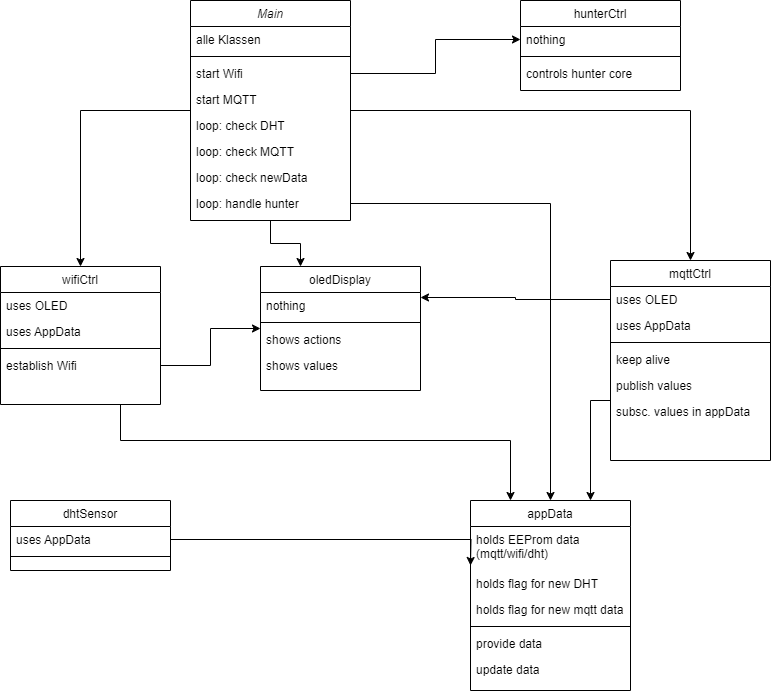

The diagram above was exported from draw.io. Its source (the exported page's mxGraphModel, read from the mxfile embedded in the PNG):
<mxGraphModel dx="1098" dy="875" grid="1" gridSize="10" guides="1" tooltips="1" connect="1" arrows="1" fold="1" page="1" pageScale="1" pageWidth="827" pageHeight="1169" math="0" shadow="0">
  <root>
    <mxCell id="WIyWlLk6GJQsqaUBKTNV-0" />
    <mxCell id="WIyWlLk6GJQsqaUBKTNV-1" parent="WIyWlLk6GJQsqaUBKTNV-0" />
    <mxCell id="U_kqndOrAWmSXEDDzPbJ-6" style="edgeStyle=orthogonalEdgeStyle;rounded=0;orthogonalLoop=1;jettySize=auto;html=1;entryX=0.5;entryY=0;entryDx=0;entryDy=0;" parent="WIyWlLk6GJQsqaUBKTNV-1" source="zkfFHV4jXpPFQw0GAbJ--0" target="zkfFHV4jXpPFQw0GAbJ--6" edge="1">
      <mxGeometry relative="1" as="geometry" />
    </mxCell>
    <mxCell id="U_kqndOrAWmSXEDDzPbJ-10" style="edgeStyle=orthogonalEdgeStyle;rounded=0;orthogonalLoop=1;jettySize=auto;html=1;entryX=0.5;entryY=0;entryDx=0;entryDy=0;" parent="WIyWlLk6GJQsqaUBKTNV-1" source="zkfFHV4jXpPFQw0GAbJ--0" target="zkfFHV4jXpPFQw0GAbJ--13" edge="1">
      <mxGeometry relative="1" as="geometry" />
    </mxCell>
    <mxCell id="U_kqndOrAWmSXEDDzPbJ-11" style="edgeStyle=orthogonalEdgeStyle;rounded=0;orthogonalLoop=1;jettySize=auto;html=1;entryX=0;entryY=0.5;entryDx=0;entryDy=0;exitX=1;exitY=0.5;exitDx=0;exitDy=0;" parent="WIyWlLk6GJQsqaUBKTNV-1" source="zkfFHV4jXpPFQw0GAbJ--5" target="U_kqndOrAWmSXEDDzPbJ-1" edge="1">
      <mxGeometry relative="1" as="geometry" />
    </mxCell>
    <mxCell id="zkfFHV4jXpPFQw0GAbJ--0" value="Main" style="swimlane;fontStyle=2;align=center;verticalAlign=top;childLayout=stackLayout;horizontal=1;startSize=26;horizontalStack=0;resizeParent=1;resizeLast=0;collapsible=1;marginBottom=0;rounded=0;shadow=0;strokeWidth=1;" parent="WIyWlLk6GJQsqaUBKTNV-1" vertex="1">
      <mxGeometry x="230" y="60" width="160" height="220" as="geometry">
        <mxRectangle x="230" y="140" width="160" height="26" as="alternateBounds" />
      </mxGeometry>
    </mxCell>
    <mxCell id="zkfFHV4jXpPFQw0GAbJ--1" value="alle Klassen" style="text;align=left;verticalAlign=top;spacingLeft=4;spacingRight=4;overflow=hidden;rotatable=0;points=[[0,0.5],[1,0.5]];portConstraint=eastwest;" parent="zkfFHV4jXpPFQw0GAbJ--0" vertex="1">
      <mxGeometry y="26" width="160" height="26" as="geometry" />
    </mxCell>
    <mxCell id="zkfFHV4jXpPFQw0GAbJ--4" value="" style="line;html=1;strokeWidth=1;align=left;verticalAlign=middle;spacingTop=-1;spacingLeft=3;spacingRight=3;rotatable=0;labelPosition=right;points=[];portConstraint=eastwest;" parent="zkfFHV4jXpPFQw0GAbJ--0" vertex="1">
      <mxGeometry y="52" width="160" height="8" as="geometry" />
    </mxCell>
    <mxCell id="zkfFHV4jXpPFQw0GAbJ--5" value="start Wifi" style="text;align=left;verticalAlign=top;spacingLeft=4;spacingRight=4;overflow=hidden;rotatable=0;points=[[0,0.5],[1,0.5]];portConstraint=eastwest;" parent="zkfFHV4jXpPFQw0GAbJ--0" vertex="1">
      <mxGeometry y="60" width="160" height="26" as="geometry" />
    </mxCell>
    <mxCell id="U_kqndOrAWmSXEDDzPbJ-13" value="start MQTT" style="text;align=left;verticalAlign=top;spacingLeft=4;spacingRight=4;overflow=hidden;rotatable=0;points=[[0,0.5],[1,0.5]];portConstraint=eastwest;" parent="zkfFHV4jXpPFQw0GAbJ--0" vertex="1">
      <mxGeometry y="86" width="160" height="26" as="geometry" />
    </mxCell>
    <mxCell id="U_kqndOrAWmSXEDDzPbJ-14" value="loop: check DHT" style="text;align=left;verticalAlign=top;spacingLeft=4;spacingRight=4;overflow=hidden;rotatable=0;points=[[0,0.5],[1,0.5]];portConstraint=eastwest;" parent="zkfFHV4jXpPFQw0GAbJ--0" vertex="1">
      <mxGeometry y="112" width="160" height="26" as="geometry" />
    </mxCell>
    <mxCell id="U_kqndOrAWmSXEDDzPbJ-15" value="loop: check MQTT " style="text;align=left;verticalAlign=top;spacingLeft=4;spacingRight=4;overflow=hidden;rotatable=0;points=[[0,0.5],[1,0.5]];portConstraint=eastwest;" parent="zkfFHV4jXpPFQw0GAbJ--0" vertex="1">
      <mxGeometry y="138" width="160" height="26" as="geometry" />
    </mxCell>
    <mxCell id="U_kqndOrAWmSXEDDzPbJ-16" value="loop: check newData" style="text;align=left;verticalAlign=top;spacingLeft=4;spacingRight=4;overflow=hidden;rotatable=0;points=[[0,0.5],[1,0.5]];portConstraint=eastwest;" parent="zkfFHV4jXpPFQw0GAbJ--0" vertex="1">
      <mxGeometry y="164" width="160" height="26" as="geometry" />
    </mxCell>
    <mxCell id="U_kqndOrAWmSXEDDzPbJ-17" value="loop: handle hunter" style="text;align=left;verticalAlign=top;spacingLeft=4;spacingRight=4;overflow=hidden;rotatable=0;points=[[0,0.5],[1,0.5]];portConstraint=eastwest;" parent="zkfFHV4jXpPFQw0GAbJ--0" vertex="1">
      <mxGeometry y="190" width="160" height="26" as="geometry" />
    </mxCell>
    <mxCell id="zkfFHV4jXpPFQw0GAbJ--6" value="wifiCtrl" style="swimlane;fontStyle=0;align=center;verticalAlign=top;childLayout=stackLayout;horizontal=1;startSize=26;horizontalStack=0;resizeParent=1;resizeLast=0;collapsible=1;marginBottom=0;rounded=0;shadow=0;strokeWidth=1;" parent="WIyWlLk6GJQsqaUBKTNV-1" vertex="1">
      <mxGeometry x="40" y="326" width="160" height="138" as="geometry">
        <mxRectangle x="130" y="380" width="160" height="26" as="alternateBounds" />
      </mxGeometry>
    </mxCell>
    <mxCell id="zkfFHV4jXpPFQw0GAbJ--7" value="uses OLED" style="text;align=left;verticalAlign=top;spacingLeft=4;spacingRight=4;overflow=hidden;rotatable=0;points=[[0,0.5],[1,0.5]];portConstraint=eastwest;" parent="zkfFHV4jXpPFQw0GAbJ--6" vertex="1">
      <mxGeometry y="26" width="160" height="26" as="geometry" />
    </mxCell>
    <mxCell id="zkfFHV4jXpPFQw0GAbJ--8" value="uses AppData" style="text;align=left;verticalAlign=top;spacingLeft=4;spacingRight=4;overflow=hidden;rotatable=0;points=[[0,0.5],[1,0.5]];portConstraint=eastwest;rounded=0;shadow=0;html=0;" parent="zkfFHV4jXpPFQw0GAbJ--6" vertex="1">
      <mxGeometry y="52" width="160" height="26" as="geometry" />
    </mxCell>
    <mxCell id="zkfFHV4jXpPFQw0GAbJ--9" value="" style="line;html=1;strokeWidth=1;align=left;verticalAlign=middle;spacingTop=-1;spacingLeft=3;spacingRight=3;rotatable=0;labelPosition=right;points=[];portConstraint=eastwest;" parent="zkfFHV4jXpPFQw0GAbJ--6" vertex="1">
      <mxGeometry y="78" width="160" height="8" as="geometry" />
    </mxCell>
    <mxCell id="zkfFHV4jXpPFQw0GAbJ--10" value="establish Wifi" style="text;align=left;verticalAlign=top;spacingLeft=4;spacingRight=4;overflow=hidden;rotatable=0;points=[[0,0.5],[1,0.5]];portConstraint=eastwest;fontStyle=0" parent="zkfFHV4jXpPFQw0GAbJ--6" vertex="1">
      <mxGeometry y="86" width="160" height="26" as="geometry" />
    </mxCell>
    <mxCell id="U_kqndOrAWmSXEDDzPbJ-20" style="edgeStyle=orthogonalEdgeStyle;rounded=0;orthogonalLoop=1;jettySize=auto;html=1;" parent="WIyWlLk6GJQsqaUBKTNV-1" source="zkfFHV4jXpPFQw0GAbJ--13" edge="1">
      <mxGeometry relative="1" as="geometry">
        <mxPoint x="630" y="560" as="targetPoint" />
        <Array as="points">
          <mxPoint x="720" y="460" />
          <mxPoint x="630" y="460" />
        </Array>
      </mxGeometry>
    </mxCell>
    <mxCell id="zkfFHV4jXpPFQw0GAbJ--13" value="mqttCtrl" style="swimlane;fontStyle=0;align=center;verticalAlign=top;childLayout=stackLayout;horizontal=1;startSize=26;horizontalStack=0;resizeParent=1;resizeLast=0;collapsible=1;marginBottom=0;rounded=0;shadow=0;strokeWidth=1;" parent="WIyWlLk6GJQsqaUBKTNV-1" vertex="1">
      <mxGeometry x="650" y="320" width="160" height="200" as="geometry">
        <mxRectangle x="340" y="380" width="170" height="26" as="alternateBounds" />
      </mxGeometry>
    </mxCell>
    <mxCell id="zkfFHV4jXpPFQw0GAbJ--14" value="uses OLED" style="text;align=left;verticalAlign=top;spacingLeft=4;spacingRight=4;overflow=hidden;rotatable=0;points=[[0,0.5],[1,0.5]];portConstraint=eastwest;" parent="zkfFHV4jXpPFQw0GAbJ--13" vertex="1">
      <mxGeometry y="26" width="160" height="26" as="geometry" />
    </mxCell>
    <mxCell id="U_kqndOrAWmSXEDDzPbJ-29" value="uses AppData" style="text;align=left;verticalAlign=top;spacingLeft=4;spacingRight=4;overflow=hidden;rotatable=0;points=[[0,0.5],[1,0.5]];portConstraint=eastwest;" parent="zkfFHV4jXpPFQw0GAbJ--13" vertex="1">
      <mxGeometry y="52" width="160" height="26" as="geometry" />
    </mxCell>
    <mxCell id="zkfFHV4jXpPFQw0GAbJ--15" value="" style="line;html=1;strokeWidth=1;align=left;verticalAlign=middle;spacingTop=-1;spacingLeft=3;spacingRight=3;rotatable=0;labelPosition=right;points=[];portConstraint=eastwest;" parent="zkfFHV4jXpPFQw0GAbJ--13" vertex="1">
      <mxGeometry y="78" width="160" height="8" as="geometry" />
    </mxCell>
    <mxCell id="U_kqndOrAWmSXEDDzPbJ-32" value="keep alive" style="text;align=left;verticalAlign=top;spacingLeft=4;spacingRight=4;overflow=hidden;rotatable=0;points=[[0,0.5],[1,0.5]];portConstraint=eastwest;fontStyle=0" parent="zkfFHV4jXpPFQw0GAbJ--13" vertex="1">
      <mxGeometry y="86" width="160" height="26" as="geometry" />
    </mxCell>
    <mxCell id="U_kqndOrAWmSXEDDzPbJ-33" value="publish values" style="text;align=left;verticalAlign=top;spacingLeft=4;spacingRight=4;overflow=hidden;rotatable=0;points=[[0,0.5],[1,0.5]];portConstraint=eastwest;fontStyle=0" parent="zkfFHV4jXpPFQw0GAbJ--13" vertex="1">
      <mxGeometry y="112" width="160" height="26" as="geometry" />
    </mxCell>
    <mxCell id="U_kqndOrAWmSXEDDzPbJ-34" value="subsc. values in appData" style="text;align=left;verticalAlign=top;spacingLeft=4;spacingRight=4;overflow=hidden;rotatable=0;points=[[0,0.5],[1,0.5]];portConstraint=eastwest;fontStyle=0" parent="zkfFHV4jXpPFQw0GAbJ--13" vertex="1">
      <mxGeometry y="138" width="160" height="26" as="geometry" />
    </mxCell>
    <mxCell id="zkfFHV4jXpPFQw0GAbJ--17" value="appData" style="swimlane;fontStyle=0;align=center;verticalAlign=top;childLayout=stackLayout;horizontal=1;startSize=26;horizontalStack=0;resizeParent=1;resizeLast=0;collapsible=1;marginBottom=0;rounded=0;shadow=0;strokeWidth=1;" parent="WIyWlLk6GJQsqaUBKTNV-1" vertex="1">
      <mxGeometry x="510" y="560" width="160" height="190" as="geometry">
        <mxRectangle x="550" y="140" width="160" height="26" as="alternateBounds" />
      </mxGeometry>
    </mxCell>
    <mxCell id="zkfFHV4jXpPFQw0GAbJ--18" value="holds EEProm data &#10;(mqtt/wifi/dht)" style="text;align=left;verticalAlign=top;spacingLeft=4;spacingRight=4;overflow=hidden;rotatable=0;points=[[0,0.5],[1,0.5]];portConstraint=eastwest;" parent="zkfFHV4jXpPFQw0GAbJ--17" vertex="1">
      <mxGeometry y="26" width="160" height="44" as="geometry" />
    </mxCell>
    <mxCell id="zkfFHV4jXpPFQw0GAbJ--20" value="holds flag for new DHT" style="text;align=left;verticalAlign=top;spacingLeft=4;spacingRight=4;overflow=hidden;rotatable=0;points=[[0,0.5],[1,0.5]];portConstraint=eastwest;rounded=0;shadow=0;html=0;" parent="zkfFHV4jXpPFQw0GAbJ--17" vertex="1">
      <mxGeometry y="70" width="160" height="26" as="geometry" />
    </mxCell>
    <mxCell id="U_kqndOrAWmSXEDDzPbJ-35" value="holds flag for new mqtt data " style="text;align=left;verticalAlign=top;spacingLeft=4;spacingRight=4;overflow=hidden;rotatable=0;points=[[0,0.5],[1,0.5]];portConstraint=eastwest;" parent="zkfFHV4jXpPFQw0GAbJ--17" vertex="1">
      <mxGeometry y="96" width="160" height="26" as="geometry" />
    </mxCell>
    <mxCell id="zkfFHV4jXpPFQw0GAbJ--23" value="" style="line;html=1;strokeWidth=1;align=left;verticalAlign=middle;spacingTop=-1;spacingLeft=3;spacingRight=3;rotatable=0;labelPosition=right;points=[];portConstraint=eastwest;" parent="zkfFHV4jXpPFQw0GAbJ--17" vertex="1">
      <mxGeometry y="122" width="160" height="8" as="geometry" />
    </mxCell>
    <mxCell id="zkfFHV4jXpPFQw0GAbJ--24" value="provide data" style="text;align=left;verticalAlign=top;spacingLeft=4;spacingRight=4;overflow=hidden;rotatable=0;points=[[0,0.5],[1,0.5]];portConstraint=eastwest;" parent="zkfFHV4jXpPFQw0GAbJ--17" vertex="1">
      <mxGeometry y="130" width="160" height="26" as="geometry" />
    </mxCell>
    <mxCell id="U_kqndOrAWmSXEDDzPbJ-36" value="update data" style="text;align=left;verticalAlign=top;spacingLeft=4;spacingRight=4;overflow=hidden;rotatable=0;points=[[0,0.5],[1,0.5]];portConstraint=eastwest;" parent="zkfFHV4jXpPFQw0GAbJ--17" vertex="1">
      <mxGeometry y="156" width="160" height="26" as="geometry" />
    </mxCell>
    <mxCell id="U_kqndOrAWmSXEDDzPbJ-0" value="hunterCtrl" style="swimlane;fontStyle=0;align=center;verticalAlign=top;childLayout=stackLayout;horizontal=1;startSize=26;horizontalStack=0;resizeParent=1;resizeLast=0;collapsible=1;marginBottom=0;rounded=0;shadow=0;strokeWidth=1;" parent="WIyWlLk6GJQsqaUBKTNV-1" vertex="1">
      <mxGeometry x="560" y="60" width="160" height="90" as="geometry">
        <mxRectangle x="340" y="380" width="170" height="26" as="alternateBounds" />
      </mxGeometry>
    </mxCell>
    <mxCell id="U_kqndOrAWmSXEDDzPbJ-1" value="nothing" style="text;align=left;verticalAlign=top;spacingLeft=4;spacingRight=4;overflow=hidden;rotatable=0;points=[[0,0.5],[1,0.5]];portConstraint=eastwest;" parent="U_kqndOrAWmSXEDDzPbJ-0" vertex="1">
      <mxGeometry y="26" width="160" height="26" as="geometry" />
    </mxCell>
    <mxCell id="U_kqndOrAWmSXEDDzPbJ-2" value="" style="line;html=1;strokeWidth=1;align=left;verticalAlign=middle;spacingTop=-1;spacingLeft=3;spacingRight=3;rotatable=0;labelPosition=right;points=[];portConstraint=eastwest;" parent="U_kqndOrAWmSXEDDzPbJ-0" vertex="1">
      <mxGeometry y="52" width="160" height="8" as="geometry" />
    </mxCell>
    <mxCell id="U_kqndOrAWmSXEDDzPbJ-31" value="controls hunter core" style="text;align=left;verticalAlign=top;spacingLeft=4;spacingRight=4;overflow=hidden;rotatable=0;points=[[0,0.5],[1,0.5]];portConstraint=eastwest;" parent="U_kqndOrAWmSXEDDzPbJ-0" vertex="1">
      <mxGeometry y="60" width="160" height="26" as="geometry" />
    </mxCell>
    <mxCell id="U_kqndOrAWmSXEDDzPbJ-3" value="oledDisplay" style="swimlane;fontStyle=0;align=center;verticalAlign=top;childLayout=stackLayout;horizontal=1;startSize=26;horizontalStack=0;resizeParent=1;resizeLast=0;collapsible=1;marginBottom=0;rounded=0;shadow=0;strokeWidth=1;" parent="WIyWlLk6GJQsqaUBKTNV-1" vertex="1">
      <mxGeometry x="300" y="326" width="160" height="124" as="geometry">
        <mxRectangle x="340" y="380" width="170" height="26" as="alternateBounds" />
      </mxGeometry>
    </mxCell>
    <mxCell id="U_kqndOrAWmSXEDDzPbJ-4" value="nothing" style="text;align=left;verticalAlign=top;spacingLeft=4;spacingRight=4;overflow=hidden;rotatable=0;points=[[0,0.5],[1,0.5]];portConstraint=eastwest;" parent="U_kqndOrAWmSXEDDzPbJ-3" vertex="1">
      <mxGeometry y="26" width="160" height="26" as="geometry" />
    </mxCell>
    <mxCell id="U_kqndOrAWmSXEDDzPbJ-5" value="" style="line;html=1;strokeWidth=1;align=left;verticalAlign=middle;spacingTop=-1;spacingLeft=3;spacingRight=3;rotatable=0;labelPosition=right;points=[];portConstraint=eastwest;" parent="U_kqndOrAWmSXEDDzPbJ-3" vertex="1">
      <mxGeometry y="52" width="160" height="8" as="geometry" />
    </mxCell>
    <mxCell id="U_kqndOrAWmSXEDDzPbJ-27" value="shows actions" style="text;align=left;verticalAlign=top;spacingLeft=4;spacingRight=4;overflow=hidden;rotatable=0;points=[[0,0.5],[1,0.5]];portConstraint=eastwest;fontStyle=0" parent="U_kqndOrAWmSXEDDzPbJ-3" vertex="1">
      <mxGeometry y="60" width="160" height="26" as="geometry" />
    </mxCell>
    <mxCell id="U_kqndOrAWmSXEDDzPbJ-28" value="shows values" style="text;align=left;verticalAlign=top;spacingLeft=4;spacingRight=4;overflow=hidden;rotatable=0;points=[[0,0.5],[1,0.5]];portConstraint=eastwest;fontStyle=0" parent="U_kqndOrAWmSXEDDzPbJ-3" vertex="1">
      <mxGeometry y="86" width="160" height="26" as="geometry" />
    </mxCell>
    <mxCell id="U_kqndOrAWmSXEDDzPbJ-7" value="dhtSensor" style="swimlane;fontStyle=0;align=center;verticalAlign=top;childLayout=stackLayout;horizontal=1;startSize=26;horizontalStack=0;resizeParent=1;resizeLast=0;collapsible=1;marginBottom=0;rounded=0;shadow=0;strokeWidth=1;" parent="WIyWlLk6GJQsqaUBKTNV-1" vertex="1">
      <mxGeometry x="50" y="560" width="160" height="70" as="geometry">
        <mxRectangle x="340" y="380" width="170" height="26" as="alternateBounds" />
      </mxGeometry>
    </mxCell>
    <mxCell id="U_kqndOrAWmSXEDDzPbJ-8" value="uses AppData" style="text;align=left;verticalAlign=top;spacingLeft=4;spacingRight=4;overflow=hidden;rotatable=0;points=[[0,0.5],[1,0.5]];portConstraint=eastwest;" parent="U_kqndOrAWmSXEDDzPbJ-7" vertex="1">
      <mxGeometry y="26" width="160" height="26" as="geometry" />
    </mxCell>
    <mxCell id="U_kqndOrAWmSXEDDzPbJ-9" value="" style="line;html=1;strokeWidth=1;align=left;verticalAlign=middle;spacingTop=-1;spacingLeft=3;spacingRight=3;rotatable=0;labelPosition=right;points=[];portConstraint=eastwest;" parent="U_kqndOrAWmSXEDDzPbJ-7" vertex="1">
      <mxGeometry y="52" width="160" height="8" as="geometry" />
    </mxCell>
    <mxCell id="U_kqndOrAWmSXEDDzPbJ-18" style="edgeStyle=orthogonalEdgeStyle;rounded=0;orthogonalLoop=1;jettySize=auto;html=1;entryX=0;entryY=0.5;entryDx=0;entryDy=0;" parent="WIyWlLk6GJQsqaUBKTNV-1" source="U_kqndOrAWmSXEDDzPbJ-8" edge="1">
      <mxGeometry relative="1" as="geometry">
        <mxPoint x="510" y="625" as="targetPoint" />
      </mxGeometry>
    </mxCell>
    <mxCell id="U_kqndOrAWmSXEDDzPbJ-19" style="edgeStyle=orthogonalEdgeStyle;rounded=0;orthogonalLoop=1;jettySize=auto;html=1;entryX=0.25;entryY=0;entryDx=0;entryDy=0;exitX=0.75;exitY=1;exitDx=0;exitDy=0;" parent="WIyWlLk6GJQsqaUBKTNV-1" source="zkfFHV4jXpPFQw0GAbJ--6" target="zkfFHV4jXpPFQw0GAbJ--17" edge="1">
      <mxGeometry relative="1" as="geometry">
        <mxPoint x="200" y="451" as="sourcePoint" />
        <Array as="points">
          <mxPoint x="160" y="500" />
          <mxPoint x="550" y="500" />
        </Array>
      </mxGeometry>
    </mxCell>
    <mxCell id="U_kqndOrAWmSXEDDzPbJ-21" style="edgeStyle=orthogonalEdgeStyle;rounded=0;orthogonalLoop=1;jettySize=auto;html=1;entryX=0.5;entryY=0;entryDx=0;entryDy=0;" parent="WIyWlLk6GJQsqaUBKTNV-1" source="U_kqndOrAWmSXEDDzPbJ-17" target="zkfFHV4jXpPFQw0GAbJ--17" edge="1">
      <mxGeometry relative="1" as="geometry" />
    </mxCell>
    <mxCell id="U_kqndOrAWmSXEDDzPbJ-23" style="edgeStyle=orthogonalEdgeStyle;rounded=0;orthogonalLoop=1;jettySize=auto;html=1;entryX=1;entryY=0.25;entryDx=0;entryDy=0;" parent="WIyWlLk6GJQsqaUBKTNV-1" source="zkfFHV4jXpPFQw0GAbJ--14" target="U_kqndOrAWmSXEDDzPbJ-3" edge="1">
      <mxGeometry relative="1" as="geometry">
        <mxPoint x="380" y="450" as="targetPoint" />
      </mxGeometry>
    </mxCell>
    <mxCell id="U_kqndOrAWmSXEDDzPbJ-24" style="edgeStyle=orthogonalEdgeStyle;rounded=0;orthogonalLoop=1;jettySize=auto;html=1;entryX=0;entryY=0.5;entryDx=0;entryDy=0;" parent="WIyWlLk6GJQsqaUBKTNV-1" source="zkfFHV4jXpPFQw0GAbJ--10" target="U_kqndOrAWmSXEDDzPbJ-3" edge="1">
      <mxGeometry relative="1" as="geometry" />
    </mxCell>
    <mxCell id="U_kqndOrAWmSXEDDzPbJ-25" style="edgeStyle=orthogonalEdgeStyle;rounded=0;orthogonalLoop=1;jettySize=auto;html=1;entryX=0.25;entryY=0;entryDx=0;entryDy=0;exitX=0.5;exitY=1;exitDx=0;exitDy=0;" parent="WIyWlLk6GJQsqaUBKTNV-1" source="zkfFHV4jXpPFQw0GAbJ--0" target="U_kqndOrAWmSXEDDzPbJ-3" edge="1">
      <mxGeometry relative="1" as="geometry" />
    </mxCell>
  </root>
</mxGraphModel>